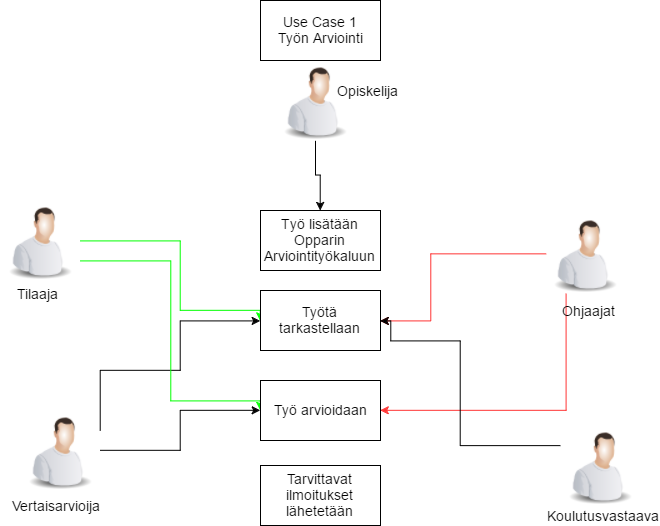

The diagram above was exported from draw.io. Its source (the exported page's mxGraphModel, read from the mxfile embedded in the PNG):
<mxGraphModel dx="925" dy="839" grid="1" gridSize="10" guides="1" tooltips="1" connect="1" arrows="1" fold="1" page="1" pageScale="1" pageWidth="850" pageHeight="1100" background="#ffffff" math="0" shadow="0">
  <root>
    <mxCell id="0" />
    <mxCell id="1" parent="0" />
    <mxCell id="41" style="edgeStyle=orthogonalEdgeStyle;rounded=0;html=1;exitX=1;exitY=0.25;entryX=0;entryY=0.5;jettySize=auto;orthogonalLoop=1;fontSize=14;" edge="1" parent="1" source="3" target="21">
      <mxGeometry relative="1" as="geometry">
        <Array as="points">
          <mxPoint x="180" y="380" />
          <mxPoint x="260" y="380" />
          <mxPoint x="260" y="330" />
        </Array>
      </mxGeometry>
    </mxCell>
    <mxCell id="43" style="edgeStyle=orthogonalEdgeStyle;rounded=0;html=1;exitX=1;exitY=0.5;entryX=0;entryY=0.5;jettySize=auto;orthogonalLoop=1;fontSize=14;strokeColor=#000000;" edge="1" parent="1" source="3" target="20">
      <mxGeometry relative="1" as="geometry" />
    </mxCell>
    <mxCell id="3" value="" style="image;html=1;labelBackgroundColor=#ffffff;image=img/lib/clip_art/people/Worker_Man_128x128.png" vertex="1" parent="1">
      <mxGeometry x="100" y="420" width="80" height="80" as="geometry" />
    </mxCell>
    <mxCell id="42" style="edgeStyle=orthogonalEdgeStyle;rounded=0;html=1;exitX=1;exitY=0.5;jettySize=auto;orthogonalLoop=1;fontSize=14;strokeColor=#00FF00;" edge="1" parent="1" source="4">
      <mxGeometry relative="1" as="geometry">
        <mxPoint x="340" y="330" as="targetPoint" />
        <Array as="points">
          <mxPoint x="260" y="250" />
          <mxPoint x="260" y="320" />
          <mxPoint x="340" y="320" />
        </Array>
      </mxGeometry>
    </mxCell>
    <mxCell id="44" style="edgeStyle=orthogonalEdgeStyle;rounded=0;html=1;exitX=1;exitY=0.75;entryX=0;entryY=0.5;jettySize=auto;orthogonalLoop=1;fontSize=14;strokeColor=#00FF00;" edge="1" parent="1" source="4" target="20">
      <mxGeometry relative="1" as="geometry">
        <Array as="points">
          <mxPoint x="250" y="270" />
          <mxPoint x="250" y="410" />
          <mxPoint x="340" y="410" />
        </Array>
      </mxGeometry>
    </mxCell>
    <mxCell id="4" value="" style="image;html=1;labelBackgroundColor=#ffffff;image=img/lib/clip_art/people/Worker_Man_128x128.png" vertex="1" parent="1">
      <mxGeometry x="80" y="210" width="80" height="80" as="geometry" />
    </mxCell>
    <mxCell id="37" style="edgeStyle=orthogonalEdgeStyle;rounded=0;html=1;exitX=0.5;exitY=1;jettySize=auto;orthogonalLoop=1;fontSize=14;" edge="1" parent="1" source="5" target="22">
      <mxGeometry relative="1" as="geometry" />
    </mxCell>
    <mxCell id="5" value="" style="image;html=1;labelBackgroundColor=#ffffff;image=img/lib/clip_art/people/Worker_Man_128x128.png" vertex="1" parent="1">
      <mxGeometry x="355" y="70" width="80" height="80" as="geometry" />
    </mxCell>
    <mxCell id="38" style="edgeStyle=orthogonalEdgeStyle;rounded=0;html=1;exitX=0;exitY=0.5;entryX=1;entryY=0.5;jettySize=auto;orthogonalLoop=1;fontSize=14;strokeColor=#FF3333;" edge="1" parent="1" source="6" target="21">
      <mxGeometry relative="1" as="geometry">
        <Array as="points">
          <mxPoint x="510" y="263" />
          <mxPoint x="510" y="330" />
        </Array>
      </mxGeometry>
    </mxCell>
    <mxCell id="45" style="edgeStyle=orthogonalEdgeStyle;rounded=0;html=1;exitX=0.25;exitY=1;entryX=1;entryY=0.5;jettySize=auto;orthogonalLoop=1;fontSize=14;fontColor=#FF3333;strokeColor=#FF3333;" edge="1" parent="1" source="6" target="20">
      <mxGeometry relative="1" as="geometry" />
    </mxCell>
    <mxCell id="6" value="" style="image;html=1;labelBackgroundColor=#ffffff;image=img/lib/clip_art/people/Worker_Man_128x128.png" vertex="1" parent="1">
      <mxGeometry x="625" y="223" width="80" height="80" as="geometry" />
    </mxCell>
    <mxCell id="40" style="edgeStyle=orthogonalEdgeStyle;rounded=0;html=1;exitX=0;exitY=0.25;entryX=1;entryY=0.5;jettySize=auto;orthogonalLoop=1;fontSize=14;" edge="1" parent="1" source="8" target="21">
      <mxGeometry relative="1" as="geometry">
        <Array as="points">
          <mxPoint x="540" y="455" />
          <mxPoint x="540" y="350" />
          <mxPoint x="470" y="350" />
          <mxPoint x="470" y="330" />
        </Array>
      </mxGeometry>
    </mxCell>
    <mxCell id="8" value="" style="image;html=1;labelBackgroundColor=#ffffff;image=img/lib/clip_art/people/Worker_Man_128x128.png" vertex="1" parent="1">
      <mxGeometry x="640" y="435" width="80" height="80" as="geometry" />
    </mxCell>
    <mxCell id="9" value="Ohjaajat" style="text;html=1;resizable=0;points=[];autosize=1;align=left;verticalAlign=top;spacingTop=-4;fontSize=14;" vertex="1" parent="1">
      <mxGeometry x="640" y="310" width="70" height="20" as="geometry" />
    </mxCell>
    <mxCell id="11" value="Opiskelija" style="text;html=1;resizable=0;points=[];autosize=1;align=left;verticalAlign=top;spacingTop=-4;fontSize=14;direction=south;" vertex="1" parent="1">
      <mxGeometry x="415" y="90" width="20" height="70" as="geometry" />
    </mxCell>
    <mxCell id="12" value="Tilaaja" style="text;html=1;resizable=0;points=[];autosize=1;align=left;verticalAlign=top;spacingTop=-4;fontSize=14;" vertex="1" parent="1">
      <mxGeometry x="95" y="293" width="50" height="20" as="geometry" />
    </mxCell>
    <mxCell id="13" value="Vertaisarvioija" style="text;html=1;resizable=0;points=[];autosize=1;align=left;verticalAlign=top;spacingTop=-4;fontSize=14;" vertex="1" parent="1">
      <mxGeometry x="90" y="505" width="90" height="20" as="geometry" />
    </mxCell>
    <mxCell id="14" value="Koulutusvastaava" style="text;html=1;resizable=0;points=[];autosize=1;align=left;verticalAlign=top;spacingTop=-4;strokeWidth=1;fontSize=14;" vertex="1" parent="1">
      <mxGeometry x="625" y="515" width="110" height="20" as="geometry" />
    </mxCell>
    <mxCell id="17" value="Use Case 1&lt;div&gt;Työn Arviointi&lt;/div&gt;" style="whiteSpace=wrap;html=1;strokeWidth=1;fontSize=14;" vertex="1" parent="1">
      <mxGeometry x="340" y="10" width="120" height="60" as="geometry" />
    </mxCell>
    <mxCell id="19" value="Tarvittavat ilmoitukset lähetetään" style="whiteSpace=wrap;html=1;strokeWidth=1;fontSize=14;" vertex="1" parent="1">
      <mxGeometry x="340" y="475" width="120" height="60" as="geometry" />
    </mxCell>
    <mxCell id="20" value="Työ arvioidaan" style="whiteSpace=wrap;html=1;strokeWidth=1;fontSize=14;" vertex="1" parent="1">
      <mxGeometry x="340" y="390" width="120" height="60" as="geometry" />
    </mxCell>
    <mxCell id="21" value="Työtä tarkastellaan" style="whiteSpace=wrap;html=1;strokeWidth=1;fontSize=14;" vertex="1" parent="1">
      <mxGeometry x="340" y="300" width="120" height="60" as="geometry" />
    </mxCell>
    <mxCell id="22" value="Työ lisätään Opparin Arviointityökaluun" style="whiteSpace=wrap;html=1;strokeWidth=1;fontSize=14;" vertex="1" parent="1">
      <mxGeometry x="340" y="220" width="120" height="60" as="geometry" />
    </mxCell>
  </root>
</mxGraphModel>